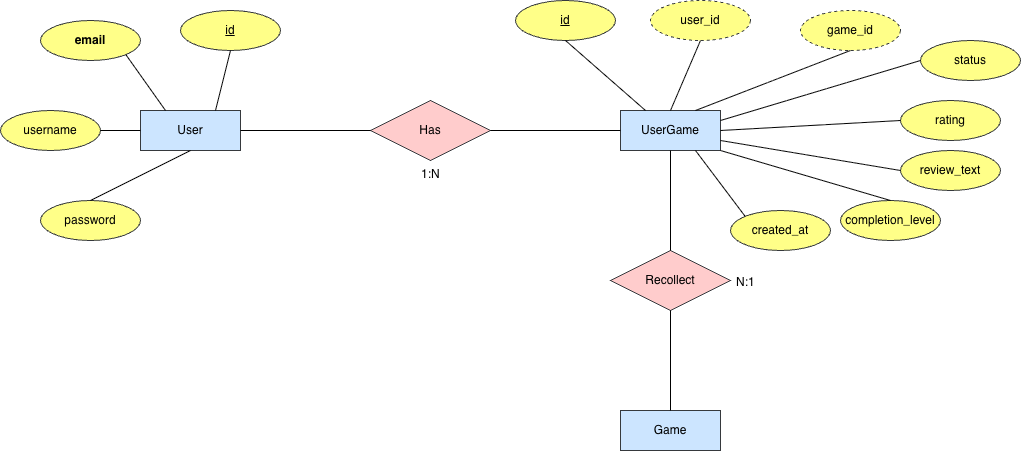

The diagram above was exported from draw.io. Its source (the exported page's mxGraphModel, read from the mxfile embedded in the PNG):
<mxGraphModel dx="1901" dy="723" grid="1" gridSize="10" guides="1" tooltips="1" connect="1" arrows="1" fold="1" page="1" pageScale="1" pageWidth="850" pageHeight="1100" math="0" shadow="0" extFonts="Permanent Marker^https://fonts.googleapis.com/css?family=Permanent+Marker">
  <root>
    <mxCell id="0" />
    <mxCell id="1" parent="0" />
    <mxCell id="aJIJ1TJT2SoUm7gaqGT3-1" parent="1" style="whiteSpace=wrap;html=1;align=center;fillColor=#cce5ff;strokeColor=#36393d;" value="User" vertex="1">
      <mxGeometry height="40" width="100" x="50" y="120" as="geometry" />
    </mxCell>
    <mxCell id="aJIJ1TJT2SoUm7gaqGT3-2" parent="1" style="whiteSpace=wrap;html=1;align=center;fillColor=#cce5ff;strokeColor=#36393d;" value="UserGame" vertex="1">
      <mxGeometry height="40" width="100" x="530" y="120" as="geometry" />
    </mxCell>
    <mxCell id="aJIJ1TJT2SoUm7gaqGT3-3" parent="1" style="shape=rhombus;perimeter=rhombusPerimeter;whiteSpace=wrap;html=1;align=center;fillColor=#ffcccc;strokeColor=#36393d;" value="Has" vertex="1">
      <mxGeometry height="60" width="120" x="280" y="110" as="geometry" />
    </mxCell>
    <mxCell id="aJIJ1TJT2SoUm7gaqGT3-6" edge="1" parent="1" source="aJIJ1TJT2SoUm7gaqGT3-3" style="endArrow=none;html=1;rounded=0;exitX=1;exitY=0.5;exitDx=0;exitDy=0;entryX=0;entryY=0.5;entryDx=0;entryDy=0;" target="aJIJ1TJT2SoUm7gaqGT3-2" value="">
      <mxGeometry relative="1" as="geometry">
        <mxPoint x="350" y="340" as="sourcePoint" />
        <mxPoint x="510" y="340" as="targetPoint" />
      </mxGeometry>
    </mxCell>
    <mxCell id="aJIJ1TJT2SoUm7gaqGT3-7" edge="1" parent="1" source="aJIJ1TJT2SoUm7gaqGT3-1" style="endArrow=none;html=1;rounded=0;exitX=1;exitY=0.5;exitDx=0;exitDy=0;entryX=0;entryY=0.5;entryDx=0;entryDy=0;" target="aJIJ1TJT2SoUm7gaqGT3-3" value="">
      <mxGeometry relative="1" as="geometry">
        <mxPoint x="350" y="340" as="sourcePoint" />
        <mxPoint x="510" y="340" as="targetPoint" />
      </mxGeometry>
    </mxCell>
    <mxCell id="aJIJ1TJT2SoUm7gaqGT3-8" parent="1" style="whiteSpace=wrap;html=1;align=center;fillColor=#cce5ff;strokeColor=#36393d;" value="Game" vertex="1">
      <mxGeometry height="40" width="100" x="530" y="420" as="geometry" />
    </mxCell>
    <mxCell id="aJIJ1TJT2SoUm7gaqGT3-9" parent="1" style="shape=rhombus;perimeter=rhombusPerimeter;whiteSpace=wrap;html=1;align=center;fillColor=#ffcccc;strokeColor=#36393d;" value="Recollect" vertex="1">
      <mxGeometry height="60" width="120" x="520" y="260" as="geometry" />
    </mxCell>
    <mxCell id="aJIJ1TJT2SoUm7gaqGT3-10" edge="1" parent="1" source="aJIJ1TJT2SoUm7gaqGT3-2" style="endArrow=none;html=1;rounded=0;exitX=0.5;exitY=1;exitDx=0;exitDy=0;entryX=0.5;entryY=0;entryDx=0;entryDy=0;" target="aJIJ1TJT2SoUm7gaqGT3-9" value="">
      <mxGeometry relative="1" as="geometry">
        <mxPoint x="350" y="340" as="sourcePoint" />
        <mxPoint x="510" y="340" as="targetPoint" />
      </mxGeometry>
    </mxCell>
    <mxCell id="aJIJ1TJT2SoUm7gaqGT3-11" edge="1" parent="1" source="aJIJ1TJT2SoUm7gaqGT3-9" style="endArrow=none;html=1;rounded=0;exitX=0.5;exitY=1;exitDx=0;exitDy=0;entryX=0.5;entryY=0;entryDx=0;entryDy=0;" target="aJIJ1TJT2SoUm7gaqGT3-8" value="">
      <mxGeometry relative="1" as="geometry">
        <mxPoint x="350" y="340" as="sourcePoint" />
        <mxPoint x="510" y="340" as="targetPoint" />
      </mxGeometry>
    </mxCell>
    <mxCell id="aJIJ1TJT2SoUm7gaqGT3-12" parent="1" style="text;strokeColor=none;fillColor=none;spacingLeft=4;spacingRight=4;overflow=hidden;rotatable=0;points=[[0,0.5],[1,0.5]];portConstraint=eastwest;fontSize=12;whiteSpace=wrap;html=1;" value="1:N&lt;div&gt;&lt;br&gt;&lt;/div&gt;" vertex="1">
      <mxGeometry height="30" width="40" x="325" y="170" as="geometry" />
    </mxCell>
    <mxCell id="aJIJ1TJT2SoUm7gaqGT3-13" parent="1" style="text;strokeColor=none;fillColor=none;spacingLeft=4;spacingRight=4;overflow=hidden;rotatable=0;points=[[0,0.5],[1,0.5]];portConstraint=eastwest;fontSize=12;whiteSpace=wrap;html=1;" value="&lt;div&gt;N:1&lt;/div&gt;" vertex="1">
      <mxGeometry height="30" width="40" x="640" y="278" as="geometry" />
    </mxCell>
    <mxCell id="aJIJ1TJT2SoUm7gaqGT3-15" parent="1" style="ellipse;whiteSpace=wrap;html=1;align=center;fontStyle=4;fillColor=#ffff88;strokeColor=#36393d;" value="id" vertex="1">
      <mxGeometry height="40" width="100" x="90" y="20" as="geometry" />
    </mxCell>
    <mxCell id="aJIJ1TJT2SoUm7gaqGT3-16" parent="1" style="ellipse;whiteSpace=wrap;html=1;align=center;fillColor=#ffff88;strokeColor=#36393d;" value="&lt;b&gt;email&lt;/b&gt;" vertex="1">
      <mxGeometry height="40" width="100" x="-50" y="30" as="geometry" />
    </mxCell>
    <mxCell id="aJIJ1TJT2SoUm7gaqGT3-17" parent="1" style="ellipse;whiteSpace=wrap;html=1;align=center;fillColor=#ffff88;strokeColor=#36393d;" value="username" vertex="1">
      <mxGeometry height="40" width="100" x="-90" y="120" as="geometry" />
    </mxCell>
    <mxCell id="aJIJ1TJT2SoUm7gaqGT3-18" parent="1" style="ellipse;whiteSpace=wrap;html=1;align=center;fillColor=#ffff88;strokeColor=#36393d;" value="password" vertex="1">
      <mxGeometry height="40" width="100" x="-50" y="210" as="geometry" />
    </mxCell>
    <mxCell id="aJIJ1TJT2SoUm7gaqGT3-25" parent="1" style="ellipse;whiteSpace=wrap;html=1;align=center;fontStyle=4;fillColor=#ffff88;strokeColor=#36393d;" value="id" vertex="1">
      <mxGeometry height="40" width="100" x="425" y="10" as="geometry" />
    </mxCell>
    <mxCell id="aJIJ1TJT2SoUm7gaqGT3-27" parent="1" style="ellipse;whiteSpace=wrap;html=1;align=center;dashed=1;fillColor=#ffff88;strokeColor=#36393d;" value="user_id" vertex="1">
      <mxGeometry height="40" width="100" x="560" y="10" as="geometry" />
    </mxCell>
    <mxCell id="aJIJ1TJT2SoUm7gaqGT3-30" parent="1" style="ellipse;whiteSpace=wrap;html=1;align=center;fillColor=#ffff88;strokeColor=#36393d;" value="rating" vertex="1">
      <mxGeometry height="40" width="100" x="810" y="110" as="geometry" />
    </mxCell>
    <mxCell id="aJIJ1TJT2SoUm7gaqGT3-31" parent="1" style="ellipse;whiteSpace=wrap;html=1;align=center;dashed=1;fillColor=#ffff88;strokeColor=#36393d;" value="game_id" vertex="1">
      <mxGeometry height="40" width="100" x="710" y="20" as="geometry" />
    </mxCell>
    <mxCell id="aJIJ1TJT2SoUm7gaqGT3-32" parent="1" style="ellipse;whiteSpace=wrap;html=1;align=center;fillColor=#ffff88;strokeColor=#36393d;" value="status" vertex="1">
      <mxGeometry height="40" width="100" x="830" y="50" as="geometry" />
    </mxCell>
    <mxCell id="aJIJ1TJT2SoUm7gaqGT3-33" parent="1" style="ellipse;whiteSpace=wrap;html=1;align=center;fillColor=#ffff88;strokeColor=#36393d;" value="review_text" vertex="1">
      <mxGeometry height="40" width="100" x="810" y="160" as="geometry" />
    </mxCell>
    <mxCell id="aJIJ1TJT2SoUm7gaqGT3-34" parent="1" style="ellipse;whiteSpace=wrap;html=1;align=center;fillColor=#ffff88;strokeColor=#36393d;" value="created_at" vertex="1">
      <mxGeometry height="40" width="100" x="640" y="220" as="geometry" />
    </mxCell>
    <mxCell id="aJIJ1TJT2SoUm7gaqGT3-37" edge="1" parent="1" source="aJIJ1TJT2SoUm7gaqGT3-18" style="endArrow=none;html=1;rounded=0;exitX=0.5;exitY=0;exitDx=0;exitDy=0;entryX=0.5;entryY=1;entryDx=0;entryDy=0;" target="aJIJ1TJT2SoUm7gaqGT3-1" value="">
      <mxGeometry relative="1" as="geometry">
        <mxPoint x="40" y="400" as="sourcePoint" />
        <mxPoint x="200" y="400" as="targetPoint" />
      </mxGeometry>
    </mxCell>
    <mxCell id="aJIJ1TJT2SoUm7gaqGT3-38" edge="1" parent="1" source="aJIJ1TJT2SoUm7gaqGT3-17" style="endArrow=none;html=1;rounded=0;exitX=1;exitY=0.5;exitDx=0;exitDy=0;entryX=0;entryY=0.5;entryDx=0;entryDy=0;" target="aJIJ1TJT2SoUm7gaqGT3-1" value="">
      <mxGeometry relative="1" as="geometry">
        <mxPoint x="130" y="330" as="sourcePoint" />
        <mxPoint x="230" y="280" as="targetPoint" />
      </mxGeometry>
    </mxCell>
    <mxCell id="aJIJ1TJT2SoUm7gaqGT3-39" edge="1" parent="1" source="aJIJ1TJT2SoUm7gaqGT3-16" style="endArrow=none;html=1;rounded=0;exitX=1;exitY=1;exitDx=0;exitDy=0;entryX=0.25;entryY=0;entryDx=0;entryDy=0;" target="aJIJ1TJT2SoUm7gaqGT3-1" value="">
      <mxGeometry relative="1" as="geometry">
        <mxPoint x="130" y="270" as="sourcePoint" />
        <mxPoint x="170" y="270" as="targetPoint" />
      </mxGeometry>
    </mxCell>
    <mxCell id="aJIJ1TJT2SoUm7gaqGT3-40" edge="1" parent="1" source="aJIJ1TJT2SoUm7gaqGT3-15" style="endArrow=none;html=1;rounded=0;exitX=0.5;exitY=1;exitDx=0;exitDy=0;entryX=0.75;entryY=0;entryDx=0;entryDy=0;" target="aJIJ1TJT2SoUm7gaqGT3-1" value="">
      <mxGeometry relative="1" as="geometry">
        <mxPoint x="180" y="270" as="sourcePoint" />
        <mxPoint x="220" y="326" as="targetPoint" />
      </mxGeometry>
    </mxCell>
    <mxCell id="aJIJ1TJT2SoUm7gaqGT3-41" edge="1" parent="1" source="aJIJ1TJT2SoUm7gaqGT3-25" style="endArrow=none;html=1;rounded=0;exitX=0.5;exitY=1;exitDx=0;exitDy=0;entryX=0.25;entryY=0;entryDx=0;entryDy=0;" target="aJIJ1TJT2SoUm7gaqGT3-2" value="">
      <mxGeometry relative="1" as="geometry">
        <mxPoint x="420" y="270" as="sourcePoint" />
        <mxPoint x="460" y="326" as="targetPoint" />
      </mxGeometry>
    </mxCell>
    <mxCell id="aJIJ1TJT2SoUm7gaqGT3-42" edge="1" parent="1" source="aJIJ1TJT2SoUm7gaqGT3-27" style="endArrow=none;html=1;rounded=0;exitX=0.5;exitY=1;exitDx=0;exitDy=0;entryX=0.5;entryY=0;entryDx=0;entryDy=0;" target="aJIJ1TJT2SoUm7gaqGT3-2" value="">
      <mxGeometry relative="1" as="geometry">
        <mxPoint x="480" y="290" as="sourcePoint" />
        <mxPoint x="560" y="360" as="targetPoint" />
      </mxGeometry>
    </mxCell>
    <mxCell id="aJIJ1TJT2SoUm7gaqGT3-43" edge="1" parent="1" source="aJIJ1TJT2SoUm7gaqGT3-31" style="endArrow=none;html=1;rounded=0;exitX=0.5;exitY=1;exitDx=0;exitDy=0;entryX=0.75;entryY=0;entryDx=0;entryDy=0;" target="aJIJ1TJT2SoUm7gaqGT3-2" value="">
      <mxGeometry relative="1" as="geometry">
        <mxPoint x="560" y="210" as="sourcePoint" />
        <mxPoint x="530" y="280" as="targetPoint" />
      </mxGeometry>
    </mxCell>
    <mxCell id="aJIJ1TJT2SoUm7gaqGT3-44" edge="1" parent="1" source="aJIJ1TJT2SoUm7gaqGT3-32" style="endArrow=none;html=1;rounded=0;exitX=0;exitY=0.5;exitDx=0;exitDy=0;entryX=1;entryY=0.25;entryDx=0;entryDy=0;" target="aJIJ1TJT2SoUm7gaqGT3-2" value="">
      <mxGeometry relative="1" as="geometry">
        <mxPoint x="730" y="170" as="sourcePoint" />
        <mxPoint x="600" y="230" as="targetPoint" />
      </mxGeometry>
    </mxCell>
    <mxCell id="aJIJ1TJT2SoUm7gaqGT3-45" edge="1" parent="1" source="aJIJ1TJT2SoUm7gaqGT3-30" style="endArrow=none;html=1;rounded=0;exitX=0;exitY=0.5;exitDx=0;exitDy=0;entryX=1;entryY=0.5;entryDx=0;entryDy=0;" target="aJIJ1TJT2SoUm7gaqGT3-2" value="">
      <mxGeometry relative="1" as="geometry">
        <mxPoint x="700" y="260" as="sourcePoint" />
        <mxPoint x="570" y="320" as="targetPoint" />
      </mxGeometry>
    </mxCell>
    <mxCell id="aJIJ1TJT2SoUm7gaqGT3-46" edge="1" parent="1" source="aJIJ1TJT2SoUm7gaqGT3-33" style="endArrow=none;html=1;rounded=0;exitX=0;exitY=0.5;exitDx=0;exitDy=0;entryX=1;entryY=0.75;entryDx=0;entryDy=0;" target="aJIJ1TJT2SoUm7gaqGT3-2" value="">
      <mxGeometry relative="1" as="geometry">
        <mxPoint x="850" y="190" as="sourcePoint" />
        <mxPoint x="670" y="200" as="targetPoint" />
      </mxGeometry>
    </mxCell>
    <mxCell id="aJIJ1TJT2SoUm7gaqGT3-47" edge="1" parent="1" source="aJIJ1TJT2SoUm7gaqGT3-34" style="endArrow=none;html=1;rounded=0;exitX=0;exitY=0;exitDx=0;exitDy=0;entryX=0.75;entryY=1;entryDx=0;entryDy=0;" target="aJIJ1TJT2SoUm7gaqGT3-2" value="">
      <mxGeometry relative="1" as="geometry">
        <mxPoint x="1040" y="280" as="sourcePoint" />
        <mxPoint x="860" y="290" as="targetPoint" />
      </mxGeometry>
    </mxCell>
    <mxCell id="aJIJ1TJT2SoUm7gaqGT3-48" parent="1" style="ellipse;whiteSpace=wrap;html=1;align=center;fillColor=#ffff88;strokeColor=#36393d;" value="completion_level" vertex="1">
      <mxGeometry height="40" width="100" x="750" y="210" as="geometry" />
    </mxCell>
    <mxCell id="aJIJ1TJT2SoUm7gaqGT3-50" edge="1" parent="1" source="aJIJ1TJT2SoUm7gaqGT3-48" style="endArrow=none;html=1;rounded=0;exitX=0.5;exitY=0;exitDx=0;exitDy=0;entryX=1;entryY=1;entryDx=0;entryDy=0;" target="aJIJ1TJT2SoUm7gaqGT3-2" value="">
      <mxGeometry relative="1" as="geometry">
        <mxPoint x="670" y="256" as="sourcePoint" />
        <mxPoint x="620" y="190" as="targetPoint" />
      </mxGeometry>
    </mxCell>
  </root>
</mxGraphModel>